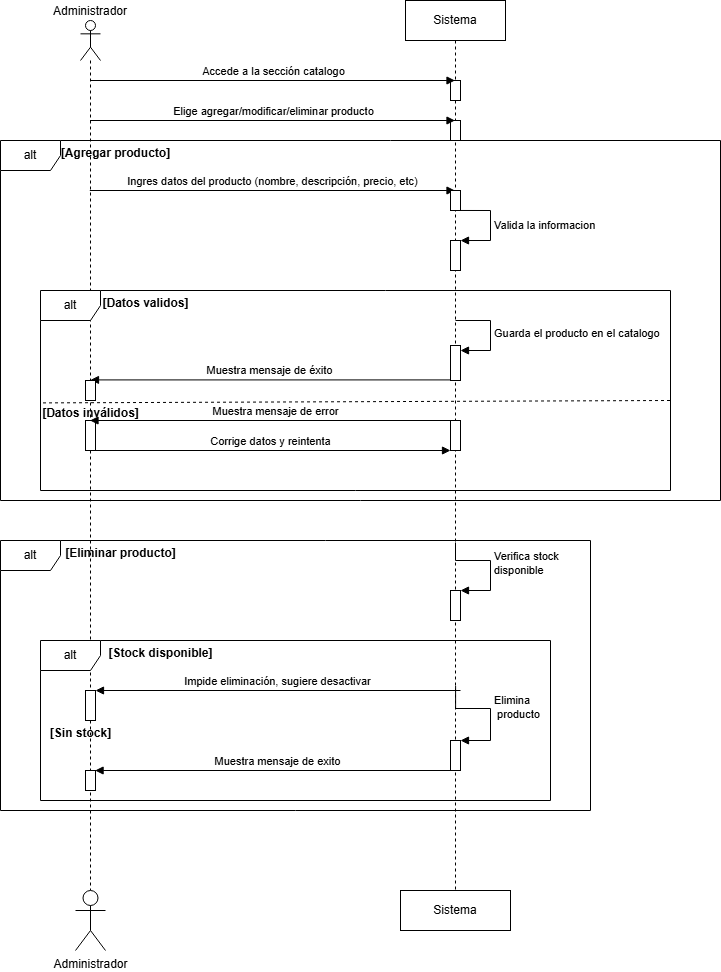

The diagram above was exported from draw.io. Its source (the exported page's mxGraphModel, read from the mxfile embedded in the PNG):
<mxGraphModel dx="1434" dy="772" grid="1" gridSize="10" guides="1" tooltips="1" connect="1" arrows="1" fold="1" page="1" pageScale="1" pageWidth="850" pageHeight="1100" math="0" shadow="0">
  <root>
    <mxCell id="0" />
    <mxCell id="1" parent="0" />
    <mxCell id="kfOWuWQR7v8aWOptGOJp-2" value="Administrador" style="shape=umlLifeline;perimeter=lifelinePerimeter;whiteSpace=wrap;html=1;container=1;dropTarget=0;collapsible=0;recursiveResize=0;outlineConnect=0;portConstraint=eastwest;newEdgeStyle={&quot;curved&quot;:0,&quot;rounded&quot;:0};participant=umlActor;labelPosition=center;verticalLabelPosition=top;align=center;verticalAlign=bottom;" parent="1" vertex="1">
      <mxGeometry x="170" y="120" width="20" height="870" as="geometry" />
    </mxCell>
    <mxCell id="kfOWuWQR7v8aWOptGOJp-28" value="" style="html=1;points=[[0,0,0,0,5],[0,1,0,0,-5],[1,0,0,0,5],[1,1,0,0,-5]];perimeter=orthogonalPerimeter;outlineConnect=0;targetShapes=umlLifeline;portConstraint=eastwest;newEdgeStyle={&quot;curved&quot;:0,&quot;rounded&quot;:0};" parent="kfOWuWQR7v8aWOptGOJp-2" vertex="1">
      <mxGeometry x="5" y="400" width="10" height="30" as="geometry" />
    </mxCell>
    <mxCell id="kfOWuWQR7v8aWOptGOJp-39" value="" style="html=1;points=[[0,0,0,0,5],[0,1,0,0,-5],[1,0,0,0,5],[1,1,0,0,-5]];perimeter=orthogonalPerimeter;outlineConnect=0;targetShapes=umlLifeline;portConstraint=eastwest;newEdgeStyle={&quot;curved&quot;:0,&quot;rounded&quot;:0};" parent="kfOWuWQR7v8aWOptGOJp-2" vertex="1">
      <mxGeometry x="5" y="750" width="10" height="20" as="geometry" />
    </mxCell>
    <mxCell id="kfOWuWQR7v8aWOptGOJp-3" value="Sistema" style="shape=umlLifeline;perimeter=lifelinePerimeter;whiteSpace=wrap;html=1;container=1;dropTarget=0;collapsible=0;recursiveResize=0;outlineConnect=0;portConstraint=eastwest;newEdgeStyle={&quot;curved&quot;:0,&quot;rounded&quot;:0};" parent="1" vertex="1">
      <mxGeometry x="495" y="100" width="100" height="890" as="geometry" />
    </mxCell>
    <mxCell id="kfOWuWQR7v8aWOptGOJp-24" value="" style="html=1;points=[[0,0,0,0,5],[0,1,0,0,-5],[1,0,0,0,5],[1,1,0,0,-5]];perimeter=orthogonalPerimeter;outlineConnect=0;targetShapes=umlLifeline;portConstraint=eastwest;newEdgeStyle={&quot;curved&quot;:0,&quot;rounded&quot;:0};" parent="kfOWuWQR7v8aWOptGOJp-3" vertex="1">
      <mxGeometry x="45" y="80" width="10" height="20" as="geometry" />
    </mxCell>
    <mxCell id="kfOWuWQR7v8aWOptGOJp-25" value="" style="html=1;points=[[0,0,0,0,5],[0,1,0,0,-5],[1,0,0,0,5],[1,1,0,0,-5]];perimeter=orthogonalPerimeter;outlineConnect=0;targetShapes=umlLifeline;portConstraint=eastwest;newEdgeStyle={&quot;curved&quot;:0,&quot;rounded&quot;:0};" parent="kfOWuWQR7v8aWOptGOJp-3" vertex="1">
      <mxGeometry x="45" y="120" width="10" height="20" as="geometry" />
    </mxCell>
    <mxCell id="kfOWuWQR7v8aWOptGOJp-35" value="" style="html=1;points=[[0,0,0,0,5],[0,1,0,0,-5],[1,0,0,0,5],[1,1,0,0,-5]];perimeter=orthogonalPerimeter;outlineConnect=0;targetShapes=umlLifeline;portConstraint=eastwest;newEdgeStyle={&quot;curved&quot;:0,&quot;rounded&quot;:0};" parent="kfOWuWQR7v8aWOptGOJp-3" vertex="1">
      <mxGeometry x="45" y="740" width="10" height="30" as="geometry" />
    </mxCell>
    <mxCell id="kfOWuWQR7v8aWOptGOJp-36" value="Elimina&lt;div&gt;&amp;nbsp;producto&lt;/div&gt;" style="html=1;align=left;spacingLeft=2;endArrow=block;rounded=0;edgeStyle=orthogonalEdgeStyle;curved=0;rounded=0;exitX=0.501;exitY=0.77;exitDx=0;exitDy=0;exitPerimeter=0;" parent="kfOWuWQR7v8aWOptGOJp-3" source="kfOWuWQR7v8aWOptGOJp-3" target="kfOWuWQR7v8aWOptGOJp-35" edge="1">
      <mxGeometry x="-0.0366" relative="1" as="geometry">
        <mxPoint x="55" y="710" as="sourcePoint" />
        <Array as="points">
          <mxPoint x="85" y="708" />
          <mxPoint x="85" y="740" />
        </Array>
        <mxPoint x="60" y="740" as="targetPoint" />
        <mxPoint y="-1" as="offset" />
      </mxGeometry>
    </mxCell>
    <mxCell id="kfOWuWQR7v8aWOptGOJp-4" value="Accede a la sección catalogo" style="html=1;verticalAlign=bottom;endArrow=block;curved=0;rounded=0;" parent="1" target="kfOWuWQR7v8aWOptGOJp-3" edge="1">
      <mxGeometry width="80" relative="1" as="geometry">
        <mxPoint x="179.5" y="180" as="sourcePoint" />
        <mxPoint x="469.5" y="180" as="targetPoint" />
      </mxGeometry>
    </mxCell>
    <mxCell id="kfOWuWQR7v8aWOptGOJp-6" value="Elige agregar/modificar/eliminar producto" style="html=1;verticalAlign=bottom;endArrow=block;curved=0;rounded=0;" parent="1" target="kfOWuWQR7v8aWOptGOJp-3" edge="1">
      <mxGeometry width="80" relative="1" as="geometry">
        <mxPoint x="179.5" y="220" as="sourcePoint" />
        <mxPoint x="509.5" y="220" as="targetPoint" />
      </mxGeometry>
    </mxCell>
    <mxCell id="kfOWuWQR7v8aWOptGOJp-7" value="alt" style="shape=umlFrame;whiteSpace=wrap;html=1;pointerEvents=0;" parent="1" vertex="1">
      <mxGeometry x="90" y="240" width="720" height="360" as="geometry" />
    </mxCell>
    <mxCell id="kfOWuWQR7v8aWOptGOJp-11" value="Ingres datos del producto (nombre, descripción, precio, etc)" style="html=1;verticalAlign=bottom;endArrow=block;curved=0;rounded=0;" parent="1" edge="1">
      <mxGeometry width="80" relative="1" as="geometry">
        <mxPoint x="179.32352941176464" y="289.9999999999998" as="sourcePoint" />
        <mxPoint x="544.5" y="289.9999999999998" as="targetPoint" />
      </mxGeometry>
    </mxCell>
    <mxCell id="kfOWuWQR7v8aWOptGOJp-12" value="" style="html=1;points=[[0,0,0,0,5],[0,1,0,0,-5],[1,0,0,0,5],[1,1,0,0,-5]];perimeter=orthogonalPerimeter;outlineConnect=0;targetShapes=umlLifeline;portConstraint=eastwest;newEdgeStyle={&quot;curved&quot;:0,&quot;rounded&quot;:0};" parent="1" vertex="1">
      <mxGeometry x="540" y="290" width="10" height="20" as="geometry" />
    </mxCell>
    <mxCell id="kfOWuWQR7v8aWOptGOJp-13" value="Valida la informacion" style="html=1;align=left;spacingLeft=2;endArrow=block;rounded=0;edgeStyle=orthogonalEdgeStyle;curved=0;rounded=0;entryX=1;entryY=0.001;entryDx=0;entryDy=0;entryPerimeter=0;" parent="1" target="kfOWuWQR7v8aWOptGOJp-14" edge="1">
      <mxGeometry relative="1" as="geometry">
        <mxPoint x="550" y="309.97" as="sourcePoint" />
        <Array as="points">
          <mxPoint x="580" y="310" />
          <mxPoint x="580" y="340" />
        </Array>
        <mxPoint x="555" y="340.02882352941174" as="targetPoint" />
      </mxGeometry>
    </mxCell>
    <mxCell id="kfOWuWQR7v8aWOptGOJp-14" value="" style="html=1;points=[[0,0,0,0,5],[0,1,0,0,-5],[1,0,0,0,5],[1,1,0,0,-5]];perimeter=orthogonalPerimeter;outlineConnect=0;targetShapes=umlLifeline;portConstraint=eastwest;newEdgeStyle={&quot;curved&quot;:0,&quot;rounded&quot;:0};" parent="1" vertex="1">
      <mxGeometry x="540" y="340" width="10" height="30" as="geometry" />
    </mxCell>
    <mxCell id="kfOWuWQR7v8aWOptGOJp-15" value="alt" style="shape=umlFrame;whiteSpace=wrap;html=1;pointerEvents=0;" parent="1" vertex="1">
      <mxGeometry x="130" y="390" width="630" height="200" as="geometry" />
    </mxCell>
    <mxCell id="kfOWuWQR7v8aWOptGOJp-18" value="Muestra mensaje de éxito" style="html=1;verticalAlign=bottom;endArrow=block;curved=0;rounded=0;" parent="1" edge="1">
      <mxGeometry x="0.027" width="80" relative="1" as="geometry">
        <mxPoint x="550" y="479.41" as="sourcePoint" />
        <mxPoint x="180" y="479.41" as="targetPoint" />
        <mxPoint x="-1" as="offset" />
      </mxGeometry>
    </mxCell>
    <mxCell id="kfOWuWQR7v8aWOptGOJp-19" value="" style="endArrow=none;dashed=1;html=1;rounded=0;entryX=1.002;entryY=0.491;entryDx=0;entryDy=0;entryPerimeter=0;exitX=0.004;exitY=0.562;exitDx=0;exitDy=0;exitPerimeter=0;" parent="1" source="kfOWuWQR7v8aWOptGOJp-15" edge="1">
      <mxGeometry width="50" height="50" relative="1" as="geometry">
        <mxPoint x="173.76999999999998" y="501.85999999999996" as="sourcePoint" />
        <mxPoint x="760" y="500.00000000000006" as="targetPoint" />
      </mxGeometry>
    </mxCell>
    <mxCell id="kfOWuWQR7v8aWOptGOJp-20" value="Muestra mensaje de error" style="html=1;verticalAlign=bottom;endArrow=block;curved=0;rounded=0;" parent="1" target="kfOWuWQR7v8aWOptGOJp-2" edge="1">
      <mxGeometry width="80" relative="1" as="geometry">
        <mxPoint x="550" y="520" as="sourcePoint" />
        <mxPoint x="210.00352941176465" y="519.9999999999998" as="targetPoint" />
      </mxGeometry>
    </mxCell>
    <mxCell id="kfOWuWQR7v8aWOptGOJp-21" value="Corrige datos y reintenta" style="html=1;verticalAlign=bottom;endArrow=block;curved=0;rounded=0;" parent="1" edge="1">
      <mxGeometry x="0.0142" width="80" relative="1" as="geometry">
        <mxPoint x="174.82352941176464" y="549.9999999999998" as="sourcePoint" />
        <mxPoint x="540" y="549.9999999999998" as="targetPoint" />
        <mxPoint as="offset" />
      </mxGeometry>
    </mxCell>
    <mxCell id="kfOWuWQR7v8aWOptGOJp-22" value="" style="html=1;points=[[0,0,0,0,5],[0,1,0,0,-5],[1,0,0,0,5],[1,1,0,0,-5]];perimeter=orthogonalPerimeter;outlineConnect=0;targetShapes=umlLifeline;portConstraint=eastwest;newEdgeStyle={&quot;curved&quot;:0,&quot;rounded&quot;:0};" parent="1" vertex="1">
      <mxGeometry x="540" y="445" width="10" height="35" as="geometry" />
    </mxCell>
    <mxCell id="kfOWuWQR7v8aWOptGOJp-23" value="Guarda el producto en el catalogo" style="html=1;align=left;spacingLeft=2;endArrow=block;rounded=0;edgeStyle=orthogonalEdgeStyle;curved=0;rounded=0;entryX=1;entryY=0;entryDx=0;entryDy=5;entryPerimeter=0;" parent="1" target="kfOWuWQR7v8aWOptGOJp-22" edge="1">
      <mxGeometry relative="1" as="geometry">
        <mxPoint x="545" y="420" as="sourcePoint" />
        <Array as="points">
          <mxPoint x="580" y="420" />
          <mxPoint x="580" y="450" />
        </Array>
        <mxPoint x="555" y="450.02857142857135" as="targetPoint" />
      </mxGeometry>
    </mxCell>
    <mxCell id="kfOWuWQR7v8aWOptGOJp-26" value="" style="html=1;points=[[0,0,0,0,5],[0,1,0,0,-5],[1,0,0,0,5],[1,1,0,0,-5]];perimeter=orthogonalPerimeter;outlineConnect=0;targetShapes=umlLifeline;portConstraint=eastwest;newEdgeStyle={&quot;curved&quot;:0,&quot;rounded&quot;:0};" parent="1" vertex="1">
      <mxGeometry x="175" y="480" width="10" height="20" as="geometry" />
    </mxCell>
    <mxCell id="kfOWuWQR7v8aWOptGOJp-29" value="" style="html=1;points=[[0,0,0,0,5],[0,1,0,0,-5],[1,0,0,0,5],[1,1,0,0,-5]];perimeter=orthogonalPerimeter;outlineConnect=0;targetShapes=umlLifeline;portConstraint=eastwest;newEdgeStyle={&quot;curved&quot;:0,&quot;rounded&quot;:0};" parent="1" vertex="1">
      <mxGeometry x="540" y="520" width="10" height="30" as="geometry" />
    </mxCell>
    <mxCell id="kfOWuWQR7v8aWOptGOJp-30" value="alt" style="shape=umlFrame;whiteSpace=wrap;html=1;pointerEvents=0;" parent="1" vertex="1">
      <mxGeometry x="90" y="640" width="590" height="270" as="geometry" />
    </mxCell>
    <mxCell id="kfOWuWQR7v8aWOptGOJp-31" value="" style="html=1;points=[[0,0,0,0,5],[0,1,0,0,-5],[1,0,0,0,5],[1,1,0,0,-5]];perimeter=orthogonalPerimeter;outlineConnect=0;targetShapes=umlLifeline;portConstraint=eastwest;newEdgeStyle={&quot;curved&quot;:0,&quot;rounded&quot;:0};" parent="1" vertex="1">
      <mxGeometry x="540" y="690" width="10" height="30" as="geometry" />
    </mxCell>
    <mxCell id="kfOWuWQR7v8aWOptGOJp-32" value="Verifica stock&amp;nbsp;&lt;div&gt;disponible&lt;/div&gt;" style="html=1;align=left;spacingLeft=2;endArrow=block;rounded=0;edgeStyle=orthogonalEdgeStyle;curved=0;rounded=0;exitX=0.5;exitY=0.609;exitDx=0;exitDy=0;exitPerimeter=0;" parent="1" source="kfOWuWQR7v8aWOptGOJp-3" target="kfOWuWQR7v8aWOptGOJp-31" edge="1">
      <mxGeometry relative="1" as="geometry">
        <mxPoint x="550" y="660" as="sourcePoint" />
        <Array as="points">
          <mxPoint x="580" y="660" />
          <mxPoint x="580" y="690" />
        </Array>
        <mxPoint x="555" y="690.0000000000002" as="targetPoint" />
      </mxGeometry>
    </mxCell>
    <mxCell id="kfOWuWQR7v8aWOptGOJp-33" value="alt" style="shape=umlFrame;whiteSpace=wrap;html=1;pointerEvents=0;" parent="1" vertex="1">
      <mxGeometry x="130" y="740" width="510" height="160" as="geometry" />
    </mxCell>
    <mxCell id="kfOWuWQR7v8aWOptGOJp-34" value="Impide eliminación, sugiere desactivar" style="html=1;verticalAlign=bottom;endArrow=block;curved=0;rounded=0;" parent="1" edge="1">
      <mxGeometry width="80" relative="1" as="geometry">
        <mxPoint x="550" y="790" as="sourcePoint" />
        <mxPoint x="185" y="790" as="targetPoint" />
      </mxGeometry>
    </mxCell>
    <mxCell id="kfOWuWQR7v8aWOptGOJp-37" value="Muestra mensaje de exito" style="html=1;verticalAlign=bottom;endArrow=block;curved=0;rounded=0;" parent="1" edge="1">
      <mxGeometry width="80" relative="1" as="geometry">
        <mxPoint x="550" y="869.9999999999998" as="sourcePoint" />
        <mxPoint x="184.57142857142867" y="869.9999999999998" as="targetPoint" />
      </mxGeometry>
    </mxCell>
    <mxCell id="kfOWuWQR7v8aWOptGOJp-38" value="" style="html=1;points=[[0,0,0,0,5],[0,1,0,0,-5],[1,0,0,0,5],[1,1,0,0,-5]];perimeter=orthogonalPerimeter;outlineConnect=0;targetShapes=umlLifeline;portConstraint=eastwest;newEdgeStyle={&quot;curved&quot;:0,&quot;rounded&quot;:0};" parent="1" vertex="1">
      <mxGeometry x="175" y="790" width="10" height="30" as="geometry" />
    </mxCell>
    <mxCell id="kfOWuWQR7v8aWOptGOJp-40" value="Administrador" style="shape=umlActor;verticalLabelPosition=bottom;verticalAlign=top;html=1;" parent="1" vertex="1">
      <mxGeometry x="165" y="990" width="30" height="60" as="geometry" />
    </mxCell>
    <mxCell id="kfOWuWQR7v8aWOptGOJp-41" value="Sistema" style="html=1;whiteSpace=wrap;" parent="1" vertex="1">
      <mxGeometry x="490" y="990" width="110" height="40" as="geometry" />
    </mxCell>
    <mxCell id="kfOWuWQR7v8aWOptGOJp-42" value="[Agregar producto]" style="text;align=center;fontStyle=1;verticalAlign=middle;spacingLeft=3;spacingRight=3;strokeColor=none;rotatable=0;points=[[0,0.5],[1,0.5]];portConstraint=eastwest;html=1;" parent="1" vertex="1">
      <mxGeometry x="165" y="240" width="80" height="26" as="geometry" />
    </mxCell>
    <mxCell id="kfOWuWQR7v8aWOptGOJp-43" value="[Datos validos]" style="text;align=center;fontStyle=1;verticalAlign=middle;spacingLeft=3;spacingRight=3;strokeColor=none;rotatable=0;points=[[0,0.5],[1,0.5]];portConstraint=eastwest;html=1;" parent="1" vertex="1">
      <mxGeometry x="195" y="390" width="80" height="26" as="geometry" />
    </mxCell>
    <mxCell id="kfOWuWQR7v8aWOptGOJp-44" value="[Datos inválidos]" style="text;align=center;fontStyle=1;verticalAlign=middle;spacingLeft=3;spacingRight=3;strokeColor=none;rotatable=0;points=[[0,0.5],[1,0.5]];portConstraint=eastwest;html=1;" parent="1" vertex="1">
      <mxGeometry x="140" y="500" width="80" height="26" as="geometry" />
    </mxCell>
    <mxCell id="kfOWuWQR7v8aWOptGOJp-45" value="[Eliminar producto]" style="text;align=center;fontStyle=1;verticalAlign=middle;spacingLeft=3;spacingRight=3;strokeColor=none;rotatable=0;points=[[0,0.5],[1,0.5]];portConstraint=eastwest;html=1;" parent="1" vertex="1">
      <mxGeometry x="170" y="640" width="80" height="26" as="geometry" />
    </mxCell>
    <mxCell id="kfOWuWQR7v8aWOptGOJp-46" value="[Stock disponible]" style="text;align=center;fontStyle=1;verticalAlign=middle;spacingLeft=3;spacingRight=3;strokeColor=none;rotatable=0;points=[[0,0.5],[1,0.5]];portConstraint=eastwest;html=1;" parent="1" vertex="1">
      <mxGeometry x="210" y="740" width="80" height="26" as="geometry" />
    </mxCell>
    <mxCell id="kfOWuWQR7v8aWOptGOJp-47" value="[Sin stock]" style="text;align=center;fontStyle=1;verticalAlign=middle;spacingLeft=3;spacingRight=3;strokeColor=none;rotatable=0;points=[[0,0.5],[1,0.5]];portConstraint=eastwest;html=1;" parent="1" vertex="1">
      <mxGeometry x="130" y="820" width="80" height="26" as="geometry" />
    </mxCell>
  </root>
</mxGraphModel>